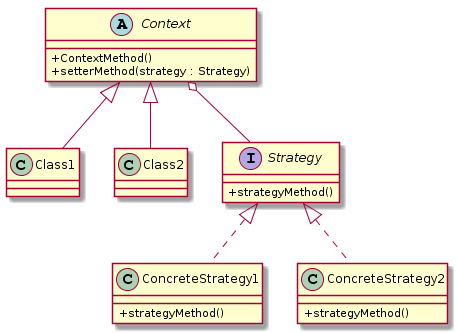

The diagram above was rendered by PlantUML. Its source (embedded in the PNG):
@startuml
skinparam classAttributeIconSize 0

abstract class Context {
    + ContextMethod()
    + setterMethod(strategy : Strategy)
}

class Class1 {
}

class Class2 {
}

interface Strategy {
    + strategyMethod()
}

class ConcreteStrategy1 {
    + strategyMethod()
}

class ConcreteStrategy2 {
    + strategyMethod()
}

Context <|-- Class1
Context <|-- Class2
Context o-- Strategy
Strategy <|.. ConcreteStrategy1
Strategy <|.. ConcreteStrategy2
@enduml